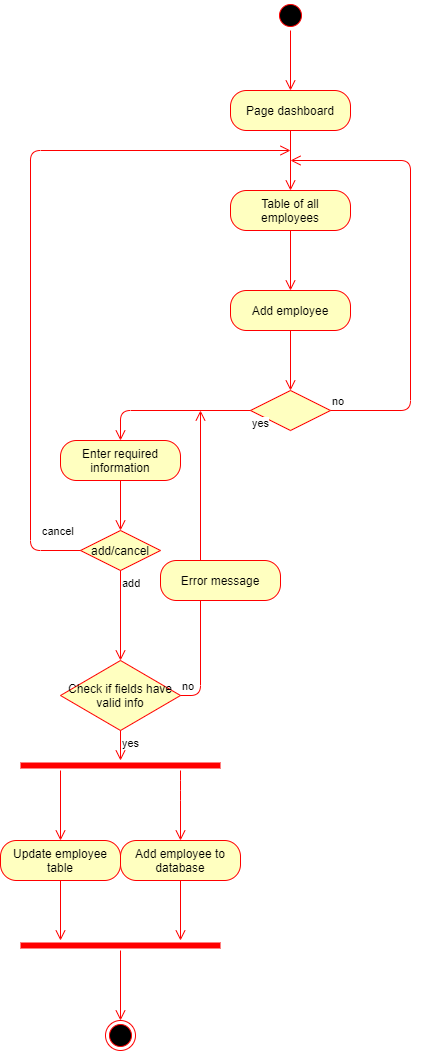

The diagram above was exported from draw.io. Its source (the exported page's mxGraphModel, read from the mxfile embedded in the PNG):
<mxGraphModel dx="868" dy="1588" grid="1" gridSize="10" guides="1" tooltips="1" connect="1" arrows="1" fold="1" page="1" pageScale="1" pageWidth="850" pageHeight="1100" math="0" shadow="0">
  <root>
    <mxCell id="0" />
    <mxCell id="1" parent="0" />
    <mxCell id="lhMa21gtL6qcLC3igYRb-1" value="" style="ellipse;html=1;shape=startState;fillColor=#000000;strokeColor=#ff0000;" vertex="1" parent="1">
      <mxGeometry x="425" y="-1090" width="30" height="30" as="geometry" />
    </mxCell>
    <mxCell id="lhMa21gtL6qcLC3igYRb-2" value="" style="edgeStyle=orthogonalEdgeStyle;html=1;verticalAlign=bottom;endArrow=open;endSize=8;strokeColor=#ff0000;" edge="1" source="lhMa21gtL6qcLC3igYRb-1" parent="1">
      <mxGeometry relative="1" as="geometry">
        <mxPoint x="440" y="-1000" as="targetPoint" />
      </mxGeometry>
    </mxCell>
    <mxCell id="lhMa21gtL6qcLC3igYRb-3" value="Page dashboard" style="rounded=1;whiteSpace=wrap;html=1;arcSize=40;fontColor=#000000;fillColor=#ffffc0;strokeColor=#ff0000;" vertex="1" parent="1">
      <mxGeometry x="380" y="-1000" width="120" height="40" as="geometry" />
    </mxCell>
    <mxCell id="lhMa21gtL6qcLC3igYRb-4" value="" style="edgeStyle=orthogonalEdgeStyle;html=1;verticalAlign=bottom;endArrow=open;endSize=8;strokeColor=#ff0000;" edge="1" source="lhMa21gtL6qcLC3igYRb-3" parent="1">
      <mxGeometry relative="1" as="geometry">
        <mxPoint x="440" y="-900" as="targetPoint" />
      </mxGeometry>
    </mxCell>
    <mxCell id="lhMa21gtL6qcLC3igYRb-5" value="Table of all employees" style="rounded=1;whiteSpace=wrap;html=1;arcSize=40;fontColor=#000000;fillColor=#ffffc0;strokeColor=#ff0000;" vertex="1" parent="1">
      <mxGeometry x="380" y="-900" width="120" height="40" as="geometry" />
    </mxCell>
    <mxCell id="lhMa21gtL6qcLC3igYRb-6" value="" style="edgeStyle=orthogonalEdgeStyle;html=1;verticalAlign=bottom;endArrow=open;endSize=8;strokeColor=#ff0000;" edge="1" source="lhMa21gtL6qcLC3igYRb-5" parent="1">
      <mxGeometry relative="1" as="geometry">
        <mxPoint x="440" y="-800" as="targetPoint" />
      </mxGeometry>
    </mxCell>
    <mxCell id="lhMa21gtL6qcLC3igYRb-9" value="Add employee" style="rounded=1;whiteSpace=wrap;html=1;arcSize=40;fontColor=#000000;fillColor=#ffffc0;strokeColor=#ff0000;" vertex="1" parent="1">
      <mxGeometry x="380" y="-800" width="120" height="40" as="geometry" />
    </mxCell>
    <mxCell id="lhMa21gtL6qcLC3igYRb-10" value="" style="edgeStyle=orthogonalEdgeStyle;html=1;verticalAlign=bottom;endArrow=open;endSize=8;strokeColor=#ff0000;" edge="1" source="lhMa21gtL6qcLC3igYRb-9" parent="1">
      <mxGeometry relative="1" as="geometry">
        <mxPoint x="440" y="-700" as="targetPoint" />
      </mxGeometry>
    </mxCell>
    <mxCell id="lhMa21gtL6qcLC3igYRb-11" value="" style="rhombus;whiteSpace=wrap;html=1;fillColor=#ffffc0;strokeColor=#ff0000;" vertex="1" parent="1">
      <mxGeometry x="400" y="-700" width="80" height="40" as="geometry" />
    </mxCell>
    <mxCell id="lhMa21gtL6qcLC3igYRb-12" value="no" style="edgeStyle=orthogonalEdgeStyle;html=1;align=left;verticalAlign=bottom;endArrow=open;endSize=8;strokeColor=#ff0000;" edge="1" source="lhMa21gtL6qcLC3igYRb-11" parent="1">
      <mxGeometry x="-1" relative="1" as="geometry">
        <mxPoint x="440" y="-930" as="targetPoint" />
        <Array as="points">
          <mxPoint x="560" y="-680" />
          <mxPoint x="560" y="-930" />
        </Array>
      </mxGeometry>
    </mxCell>
    <mxCell id="lhMa21gtL6qcLC3igYRb-13" value="yes" style="edgeStyle=orthogonalEdgeStyle;html=1;align=left;verticalAlign=top;endArrow=open;endSize=8;strokeColor=#ff0000;entryX=0.5;entryY=0;entryDx=0;entryDy=0;" edge="1" source="lhMa21gtL6qcLC3igYRb-11" parent="1" target="lhMa21gtL6qcLC3igYRb-14">
      <mxGeometry x="-1" relative="1" as="geometry">
        <mxPoint x="440" y="-600" as="targetPoint" />
      </mxGeometry>
    </mxCell>
    <mxCell id="lhMa21gtL6qcLC3igYRb-14" value="Enter required information" style="rounded=1;whiteSpace=wrap;html=1;arcSize=40;fontColor=#000000;fillColor=#ffffc0;strokeColor=#ff0000;" vertex="1" parent="1">
      <mxGeometry x="210" y="-650" width="120" height="40" as="geometry" />
    </mxCell>
    <mxCell id="lhMa21gtL6qcLC3igYRb-15" value="" style="edgeStyle=orthogonalEdgeStyle;html=1;verticalAlign=bottom;endArrow=open;endSize=8;strokeColor=#ff0000;entryX=0.5;entryY=0;entryDx=0;entryDy=0;" edge="1" source="lhMa21gtL6qcLC3igYRb-14" parent="1" target="lhMa21gtL6qcLC3igYRb-16">
      <mxGeometry relative="1" as="geometry">
        <mxPoint x="440" y="-500" as="targetPoint" />
      </mxGeometry>
    </mxCell>
    <mxCell id="lhMa21gtL6qcLC3igYRb-16" value="add/cancel" style="rhombus;whiteSpace=wrap;html=1;fillColor=#ffffc0;strokeColor=#ff0000;" vertex="1" parent="1">
      <mxGeometry x="230" y="-560" width="80" height="40" as="geometry" />
    </mxCell>
    <mxCell id="lhMa21gtL6qcLC3igYRb-17" value="cancel" style="edgeStyle=orthogonalEdgeStyle;html=1;align=left;verticalAlign=bottom;endArrow=open;endSize=8;strokeColor=#ff0000;" edge="1" source="lhMa21gtL6qcLC3igYRb-16" parent="1">
      <mxGeometry x="-0.831" y="-10" relative="1" as="geometry">
        <mxPoint x="440" y="-940" as="targetPoint" />
        <Array as="points">
          <mxPoint x="180" y="-540" />
          <mxPoint x="180" y="-940" />
        </Array>
        <mxPoint as="offset" />
      </mxGeometry>
    </mxCell>
    <mxCell id="lhMa21gtL6qcLC3igYRb-18" value="add" style="edgeStyle=orthogonalEdgeStyle;html=1;align=left;verticalAlign=top;endArrow=open;endSize=8;strokeColor=#ff0000;" edge="1" source="lhMa21gtL6qcLC3igYRb-16" parent="1">
      <mxGeometry x="-1" relative="1" as="geometry">
        <mxPoint x="270" y="-430" as="targetPoint" />
      </mxGeometry>
    </mxCell>
    <mxCell id="lhMa21gtL6qcLC3igYRb-19" value="Check if fields have valid info" style="rhombus;whiteSpace=wrap;html=1;fillColor=#ffffc0;strokeColor=#ff0000;" vertex="1" parent="1">
      <mxGeometry x="210" y="-430" width="120" height="70" as="geometry" />
    </mxCell>
    <mxCell id="lhMa21gtL6qcLC3igYRb-20" value="no" style="edgeStyle=orthogonalEdgeStyle;html=1;align=left;verticalAlign=bottom;endArrow=open;endSize=8;strokeColor=#ff0000;" edge="1" source="lhMa21gtL6qcLC3igYRb-19" parent="1">
      <mxGeometry x="-1" relative="1" as="geometry">
        <mxPoint x="350" y="-680" as="targetPoint" />
      </mxGeometry>
    </mxCell>
    <mxCell id="lhMa21gtL6qcLC3igYRb-21" value="yes" style="edgeStyle=orthogonalEdgeStyle;html=1;align=left;verticalAlign=top;endArrow=open;endSize=8;strokeColor=#ff0000;" edge="1" source="lhMa21gtL6qcLC3igYRb-19" parent="1">
      <mxGeometry x="-1" relative="1" as="geometry">
        <mxPoint x="270" y="-330" as="targetPoint" />
      </mxGeometry>
    </mxCell>
    <mxCell id="lhMa21gtL6qcLC3igYRb-22" value="Error message" style="rounded=1;whiteSpace=wrap;html=1;arcSize=40;fontColor=#000000;fillColor=#ffffc0;strokeColor=#ff0000;" vertex="1" parent="1">
      <mxGeometry x="310" y="-530" width="120" height="40" as="geometry" />
    </mxCell>
    <mxCell id="lhMa21gtL6qcLC3igYRb-26" value="" style="shape=line;html=1;strokeWidth=6;strokeColor=#ff0000;" vertex="1" parent="1">
      <mxGeometry x="170" y="-330" width="200" height="10" as="geometry" />
    </mxCell>
    <mxCell id="lhMa21gtL6qcLC3igYRb-27" value="" style="edgeStyle=orthogonalEdgeStyle;html=1;verticalAlign=bottom;endArrow=open;endSize=8;strokeColor=#ff0000;" edge="1" source="lhMa21gtL6qcLC3igYRb-26" parent="1">
      <mxGeometry relative="1" as="geometry">
        <mxPoint x="210" y="-250" as="targetPoint" />
        <Array as="points">
          <mxPoint x="210" y="-250" />
        </Array>
      </mxGeometry>
    </mxCell>
    <mxCell id="lhMa21gtL6qcLC3igYRb-28" value="" style="edgeStyle=orthogonalEdgeStyle;html=1;verticalAlign=bottom;endArrow=open;endSize=8;strokeColor=#ff0000;" edge="1" parent="1">
      <mxGeometry relative="1" as="geometry">
        <mxPoint x="330" y="-250" as="targetPoint" />
        <mxPoint x="330" y="-320" as="sourcePoint" />
        <Array as="points">
          <mxPoint x="330" y="-300" />
          <mxPoint x="330" y="-300" />
        </Array>
      </mxGeometry>
    </mxCell>
    <mxCell id="lhMa21gtL6qcLC3igYRb-29" value="Update employee table" style="rounded=1;whiteSpace=wrap;html=1;arcSize=40;fontColor=#000000;fillColor=#ffffc0;strokeColor=#ff0000;" vertex="1" parent="1">
      <mxGeometry x="150" y="-250" width="120" height="40" as="geometry" />
    </mxCell>
    <mxCell id="lhMa21gtL6qcLC3igYRb-30" value="" style="edgeStyle=orthogonalEdgeStyle;html=1;verticalAlign=bottom;endArrow=open;endSize=8;strokeColor=#ff0000;" edge="1" source="lhMa21gtL6qcLC3igYRb-29" parent="1">
      <mxGeometry relative="1" as="geometry">
        <mxPoint x="210" y="-150" as="targetPoint" />
      </mxGeometry>
    </mxCell>
    <mxCell id="lhMa21gtL6qcLC3igYRb-31" value="Add employee to database" style="rounded=1;whiteSpace=wrap;html=1;arcSize=40;fontColor=#000000;fillColor=#ffffc0;strokeColor=#ff0000;" vertex="1" parent="1">
      <mxGeometry x="270" y="-250" width="120" height="40" as="geometry" />
    </mxCell>
    <mxCell id="lhMa21gtL6qcLC3igYRb-32" value="" style="edgeStyle=orthogonalEdgeStyle;html=1;verticalAlign=bottom;endArrow=open;endSize=8;strokeColor=#ff0000;" edge="1" source="lhMa21gtL6qcLC3igYRb-31" parent="1">
      <mxGeometry relative="1" as="geometry">
        <mxPoint x="330" y="-150" as="targetPoint" />
      </mxGeometry>
    </mxCell>
    <mxCell id="lhMa21gtL6qcLC3igYRb-33" value="" style="shape=line;html=1;strokeWidth=6;strokeColor=#ff0000;" vertex="1" parent="1">
      <mxGeometry x="170" y="-150" width="200" height="10" as="geometry" />
    </mxCell>
    <mxCell id="lhMa21gtL6qcLC3igYRb-34" value="" style="edgeStyle=orthogonalEdgeStyle;html=1;verticalAlign=bottom;endArrow=open;endSize=8;strokeColor=#ff0000;" edge="1" source="lhMa21gtL6qcLC3igYRb-33" parent="1">
      <mxGeometry relative="1" as="geometry">
        <mxPoint x="270" y="-70" as="targetPoint" />
      </mxGeometry>
    </mxCell>
    <mxCell id="lhMa21gtL6qcLC3igYRb-35" value="" style="ellipse;html=1;shape=endState;fillColor=#000000;strokeColor=#ff0000;" vertex="1" parent="1">
      <mxGeometry x="255" y="-70" width="30" height="30" as="geometry" />
    </mxCell>
  </root>
</mxGraphModel>